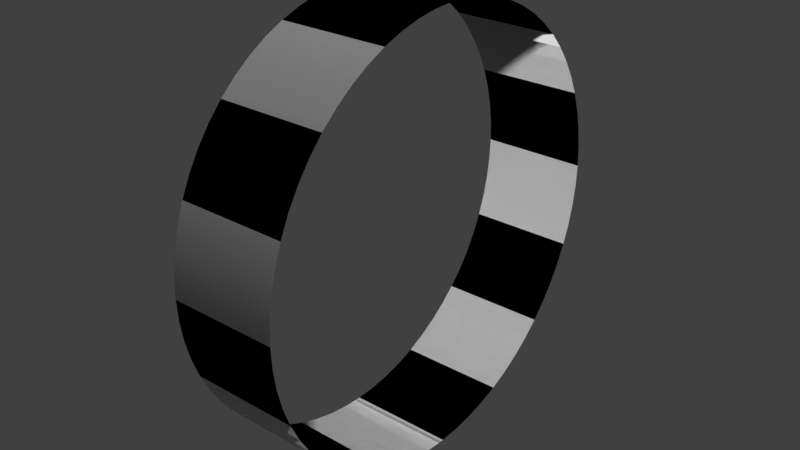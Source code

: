 # Source: cylinder6Kolor.blend  (saved by Blender 2.78.0; exported with 4.5.12 LTS)
import bpy
from mathutils import Matrix  # noqa: F401  (used for matrix-valued properties, if any)

bpy.ops.wm.read_factory_settings(use_empty=True)
scene = bpy.context.scene
scene.name = 'Scene'

# ---- collections
col_collection_1 = bpy.data.collections.new('Collection 1'); scene.collection.children.link(col_collection_1)

# ---- materials (node trees are filled in below, after node groups)
mat_material = bpy.data.materials.new('Material')
mat_material.alpha_threshold = 0.0
mat_material.diffuse_color = (0.0, 0.0, 0.0, 1.0)
mat_material.specular_color = (0.0, 0.0, 0.0)
mat_material.roughness = 0.5
mat_material_001 = bpy.data.materials.new('Material.001')
mat_material_001.alpha_threshold = 0.0
mat_material_001.roughness = 0.5

# ---- material node trees
mat_material.use_nodes = True; mat_material.node_tree.nodes.clear()
_N = mat_material.node_tree.nodes; _L = mat_material.node_tree.links
mat_material_001.use_nodes = True; mat_material_001.node_tree.nodes.clear()
_N = mat_material_001.node_tree.nodes; _L = mat_material_001.node_tree.links
n0 = _N.new('ShaderNodeOutputMaterial'); n0.name = 'Material Output'; n0.location = (300, 300)
n1 = _N.new('ShaderNodeBsdfDiffuse'); n1.name = 'Diffuse BSDF'; n1.location = (10, 300)
_L.new(n1.outputs[0], n0.inputs[0])
n0.is_active_output = True

# ---- world
world_world = bpy.data.worlds.new('World'); scene.world = world_world
world_world.color = (0.05088, 0.05088, 0.05088)
world_world.use_sun_shadow = False
world_world.sun_shadow_jitter_overblur = 0.0
world_world.cycles.sampling_method = 'MANUAL'

# ---- meshes
me_cylinder_001 = bpy.data.meshes.new('Cylinder.001')
me_cylinder_001.from_pydata([(-0.125, 0.5, -2.98e-07), (0.125, 0.5, -3.278e-07), (-0.125, 0.4976, -0.04901), (0.125, 0.4976, -0.04901), (-0.125, 0.4904, -0.09755), (0.125, 0.4904, -0.09755), (-0.125, 0.4785, -0.1451), (0.125, 0.4785, -0.1451), (-0.125, 0.4619, -0.1913), (0.125, 0.4619, -0.1913), (-0.125, 0.441, -0.2357), (0.125, 0.441, -0.2357), (-0.125, 0.4157, -0.2778), (0.125, 0.4157, -0.2778), (-0.125, 0.3865, -0.3172), (0.125, 0.3865, -0.3172), (-0.125, 0.3536, -0.3536), (0.125, 0.3536, -0.3536), (-0.125, 0.3172, -0.3865), (0.125, 0.3172, -0.3865), (-0.125, 0.2778, -0.4157), (0.125, 0.2778, -0.4157), (-0.125, 0.2357, -0.441), (0.125, 0.2357, -0.441), (-0.125, 0.1913, -0.4619), (0.125, 0.1913, -0.4619), (-0.125, 0.1451, -0.4785), (0.125, 0.1451, -0.4785), (-0.125, 0.09755, -0.4904), (0.125, 0.09755, -0.4904), (-0.125, 0.04901, -0.4976), (0.125, 0.04901, -0.4976), (-0.125, 2.347e-08, -0.5), (0.125, 2.347e-08, -0.5), (-0.125, -0.04901, -0.4976), (0.125, -0.04901, -0.4976), (-0.125, -0.09755, -0.4904), (0.125, -0.09755, -0.4904), (-0.125, -0.1451, -0.4785), (0.125, -0.1451, -0.4785), (-0.125, -0.1913, -0.4619), (0.125, -0.1913, -0.4619), (-0.125, -0.2357, -0.441), (0.125, -0.2357, -0.441), (-0.125, -0.2778, -0.4157), (0.125, -0.2778, -0.4157), (-0.125, -0.3172, -0.3865), (0.125, -0.3172, -0.3865), (-0.125, -0.3536, -0.3536), (0.125, -0.3536, -0.3536), (-0.125, -0.3865, -0.3172), (0.125, -0.3865, -0.3172), (-0.125, -0.4157, -0.2778), (0.125, -0.4157, -0.2778), (-0.125, -0.441, -0.2357), (0.125, -0.441, -0.2357), (-0.125, -0.4619, -0.1913), (0.125, -0.4619, -0.1913), (-0.125, -0.4785, -0.1451), (0.125, -0.4785, -0.1451), (-0.125, -0.4904, -0.09755), (0.125, -0.4904, -0.09755), (-0.125, -0.4976, -0.04901), (0.125, -0.4976, -0.04901), (-0.125, -0.5, 1.192e-07), (0.125, -0.5, 5.96e-08), (-0.125, -0.4976, 0.04901), (0.125, -0.4976, 0.04901), (-0.125, -0.4904, 0.09755), (0.125, -0.4904, 0.09755), (-0.125, -0.4785, 0.1451), (0.125, -0.4785, 0.1451), (-0.125, -0.4619, 0.1913), (0.125, -0.4619, 0.1913), (-0.125, -0.441, 0.2357), (0.125, -0.441, 0.2357), (-0.125, -0.4157, 0.2778), (0.125, -0.4157, 0.2778), (-0.125, -0.3865, 0.3172), (0.125, -0.3865, 0.3172), (-0.125, -0.3536, 0.3536), (0.125, -0.3536, 0.3536), (-0.125, -0.3172, 0.3865), (0.125, -0.3172, 0.3865), (-0.125, -0.2778, 0.4157), (0.125, -0.2778, 0.4157), (-0.125, -0.2357, 0.441), (0.125, -0.2357, 0.441), (-0.125, -0.1913, 0.4619), (0.125, -0.1913, 0.4619), (-0.125, -0.1451, 0.4785), (0.125, -0.1451, 0.4785), (-0.125, -0.09755, 0.4904), (0.125, -0.09755, 0.4904), (-0.125, -0.04901, 0.4976), (0.125, -0.04901, 0.4976), (-0.125, -1.275e-07, 0.5), (0.125, -1.275e-07, 0.5), (-0.125, 0.04901, 0.4976), (0.125, 0.04901, 0.4976), (-0.125, 0.09754, 0.4904), (0.125, 0.09754, 0.4904), (-0.125, 0.1451, 0.4785), (0.125, 0.1451, 0.4785), (-0.125, 0.1913, 0.4619), (0.125, 0.1913, 0.4619), (-0.125, 0.2357, 0.441), (0.125, 0.2357, 0.441), (-0.125, 0.2778, 0.4157), (0.125, 0.2778, 0.4157), (-0.125, 0.3172, 0.3865), (0.125, 0.3172, 0.3865), (-0.125, 0.3536, 0.3536), (0.125, 0.3536, 0.3536), (-0.125, 0.3865, 0.3172), (0.125, 0.3865, 0.3172), (-0.125, 0.4157, 0.2778), (0.125, 0.4157, 0.2778), (-0.125, 0.441, 0.2357), (0.125, 0.441, 0.2357), (-0.125, 0.4619, 0.1913), (0.125, 0.4619, 0.1913), (-0.125, 0.4785, 0.1451), (0.125, 0.4785, 0.1451), (-0.125, 0.4904, 0.09755), (0.125, 0.4904, 0.09755), (-0.125, 0.4976, 0.04901), (0.125, 0.4976, 0.04901), (-0.125, 0.4976, -0.04901), (-0.125, 0.5, -2.98e-07), (0.125, 0.5, -3.278e-07), (0.125, 0.4976, -0.04901), (-0.125, 0.4904, -0.09755), (0.125, 0.4904, -0.09755), (-0.125, 0.4785, -0.1451), (0.125, 0.4785, -0.1451), (-0.125, 0.4619, -0.1913), (0.125, 0.4619, -0.1913), (-0.125, 0.441, -0.2357), (0.125, 0.441, -0.2357), (-0.125, 0.4157, -0.2778), (0.125, 0.4157, -0.2778), (-0.125, 0.3865, -0.3172), (0.125, 0.3865, -0.3172), (-0.125, 0.3536, -0.3536), (0.125, 0.3536, -0.3536), (-0.125, 0.3172, -0.3865), (0.125, 0.3172, -0.3865), (-0.125, 0.2778, -0.4157), (0.125, 0.2778, -0.4157), (-0.125, 0.2357, -0.441), (0.125, 0.2357, -0.441), (-0.125, 0.1913, -0.4619), (0.125, 0.1913, -0.4619), (-0.125, 0.1451, -0.4785), (0.125, 0.1451, -0.4785), (-0.125, 0.09755, -0.4904), (0.125, 0.09755, -0.4904), (-0.125, 0.04901, -0.4976), (0.125, 0.04901, -0.4976), (-0.125, 2.347e-08, -0.5), (0.125, 2.347e-08, -0.5), (-0.125, -0.04901, -0.4976), (0.125, -0.04901, -0.4976), (-0.125, -0.09755, -0.4904), (0.125, -0.09755, -0.4904), (-0.125, -0.1451, -0.4785), (0.125, -0.1451, -0.4785), (-0.125, -0.1913, -0.4619), (0.125, -0.1913, -0.4619), (-0.125, -0.2357, -0.441), (0.125, -0.2357, -0.441), (-0.125, -0.2778, -0.4157), (0.125, -0.2778, -0.4157), (-0.125, -0.3172, -0.3865), (0.125, -0.3172, -0.3865), (-0.125, -0.3536, -0.3536), (0.125, -0.3536, -0.3536), (-0.125, -0.3865, -0.3172), (0.125, -0.3865, -0.3172), (-0.125, -0.4157, -0.2778), (0.125, -0.4157, -0.2778), (-0.125, -0.441, -0.2357), (0.125, -0.441, -0.2357), (-0.125, -0.4619, -0.1913), (0.125, -0.4619, -0.1913), (-0.125, -0.4785, -0.1451), (0.125, -0.4785, -0.1451), (-0.125, -0.4904, -0.09755), (0.125, -0.4904, -0.09755), (-0.125, -0.4976, -0.04901), (0.125, -0.4976, -0.04901), (-0.125, -0.5, 1.192e-07), (0.125, -0.5, 5.96e-08), (-0.125, -0.4976, 0.04901), (0.125, -0.4976, 0.04901), (-0.125, -0.4904, 0.09755), (0.125, -0.4904, 0.09755), (-0.125, -0.4785, 0.1451), (0.125, -0.4785, 0.1451), (-0.125, -0.4619, 0.1913), (0.125, -0.4619, 0.1913), (-0.125, -0.441, 0.2357), (0.125, -0.441, 0.2357), (-0.125, -0.4157, 0.2778), (0.125, -0.4157, 0.2778), (-0.125, -0.3865, 0.3172), (0.125, -0.3865, 0.3172), (-0.125, -0.3536, 0.3536), (0.125, -0.3536, 0.3536), (-0.125, -0.3172, 0.3865), (0.125, -0.3172, 0.3865), (-0.125, -0.2778, 0.4157), (0.125, -0.2778, 0.4157), (-0.125, -0.2357, 0.441), (0.125, -0.2357, 0.441), (-0.125, -0.1913, 0.4619), (0.125, -0.1913, 0.4619), (-0.125, -0.1451, 0.4785), (0.125, -0.1451, 0.4785), (-0.125, -0.09755, 0.4904), (0.125, -0.09755, 0.4904), (-0.125, -0.04901, 0.4976), (0.125, -0.04901, 0.4976), (-0.125, -1.275e-07, 0.5), (0.125, -1.275e-07, 0.5), (-0.125, 0.04901, 0.4976), (0.125, 0.04901, 0.4976), (-0.125, 0.09754, 0.4904), (0.125, 0.09754, 0.4904), (-0.125, 0.1451, 0.4785), (0.125, 0.1451, 0.4785), (-0.125, 0.1913, 0.4619), (0.125, 0.1913, 0.4619), (-0.125, 0.2357, 0.441), (0.125, 0.2357, 0.441), (-0.125, 0.2778, 0.4157), (0.125, 0.2778, 0.4157), (-0.125, 0.3172, 0.3865), (0.125, 0.3172, 0.3865), (-0.125, 0.3536, 0.3536), (0.125, 0.3536, 0.3536), (-0.125, 0.3865, 0.3172), (0.125, 0.3865, 0.3172), (-0.125, 0.4157, 0.2778), (0.125, 0.4157, 0.2778), (-0.125, 0.441, 0.2357), (0.125, 0.441, 0.2357), (-0.125, 0.4619, 0.1913), (0.125, 0.4619, 0.1913), (-0.125, 0.4785, 0.1451), (0.125, 0.4785, 0.1451), (-0.125, 0.4904, 0.09755), (0.125, 0.4904, 0.09755), (-0.125, 0.4976, 0.04901), (0.125, 0.4976, 0.04901), (-0.125, 0.4976, -0.04901), (-0.125, 0.5, -2.98e-07), (0.125, 0.5, -3.278e-07), (0.125, 0.4976, -0.04901), (-0.125, 0.4904, -0.09755), (0.125, 0.4904, -0.09755), (-0.125, 0.4785, -0.1451), (0.125, 0.4785, -0.1451), (-0.125, 0.4619, -0.1913), (0.125, 0.4619, -0.1913), (-0.125, 0.441, -0.2357), (0.125, 0.441, -0.2357), (-0.125, 0.4157, -0.2778), (0.125, 0.4157, -0.2778), (-0.125, 0.3865, -0.3172), (0.125, 0.3865, -0.3172), (-0.125, 0.3536, -0.3536), (0.125, 0.3536, -0.3536), (-0.125, 0.3172, -0.3865), (0.125, 0.3172, -0.3865), (-0.125, 0.2778, -0.4157), (0.125, 0.2778, -0.4157), (-0.125, 0.2357, -0.441), (0.125, 0.2357, -0.441), (-0.125, 0.1913, -0.4619), (0.125, 0.1913, -0.4619), (-0.125, 0.1451, -0.4785), (0.125, 0.1451, -0.4785), (-0.125, 0.09755, -0.4904), (0.125, 0.09755, -0.4904), (-0.125, 0.04901, -0.4976), (0.125, 0.04901, -0.4976), (-0.125, 2.347e-08, -0.5), (0.125, 2.347e-08, -0.5), (-0.125, -0.04901, -0.4976), (0.125, -0.04901, -0.4976), (-0.125, -0.09755, -0.4904), (0.125, -0.09755, -0.4904), (-0.125, -0.1451, -0.4785), (0.125, -0.1451, -0.4785), (-0.125, -0.1913, -0.4619), (0.125, -0.1913, -0.4619), (-0.125, -0.2357, -0.441), (0.125, -0.2357, -0.441), (-0.125, -0.2778, -0.4157), (0.125, -0.2778, -0.4157), (-0.125, -0.3172, -0.3865), (0.125, -0.3172, -0.3865), (-0.125, -0.3536, -0.3536), (0.125, -0.3536, -0.3536), (-0.125, -0.3865, -0.3172), (0.125, -0.3865, -0.3172), (-0.125, -0.4157, -0.2778), (0.125, -0.4157, -0.2778), (-0.125, -0.441, -0.2357), (0.125, -0.441, -0.2357), (-0.125, -0.4619, -0.1913), (0.125, -0.4619, -0.1913), (-0.125, -0.4785, -0.1451), (0.125, -0.4785, -0.1451), (-0.125, -0.4904, -0.09755), (0.125, -0.4904, -0.09755), (-0.125, -0.4976, -0.04901), (0.125, -0.4976, -0.04901), (-0.125, -0.5, 1.192e-07), (0.125, -0.5, 5.96e-08), (-0.125, -0.4976, 0.04901), (0.125, -0.4976, 0.04901), (-0.125, -0.4904, 0.09755), (0.125, -0.4904, 0.09755), (-0.125, -0.4785, 0.1451), (0.125, -0.4785, 0.1451), (-0.125, -0.4619, 0.1913), (0.125, -0.4619, 0.1913), (-0.125, -0.441, 0.2357), (0.125, -0.441, 0.2357), (-0.125, -0.4157, 0.2778), (0.125, -0.4157, 0.2778), (-0.125, -0.3865, 0.3172), (0.125, -0.3865, 0.3172), (-0.125, -0.3536, 0.3536), (0.125, -0.3536, 0.3536), (-0.125, -0.3172, 0.3865), (0.125, -0.3172, 0.3865), (-0.125, -0.2778, 0.4157), (0.125, -0.2778, 0.4157), (-0.125, -0.2357, 0.441), (0.125, -0.2357, 0.441), (-0.125, -0.1913, 0.4619), (0.125, -0.1913, 0.4619), (-0.125, -0.1451, 0.4785), (0.125, -0.1451, 0.4785), (-0.125, -0.09755, 0.4904), (0.125, -0.09755, 0.4904), (-0.125, -0.04901, 0.4976), (0.125, -0.04901, 0.4976), (-0.125, -1.275e-07, 0.5), (0.125, -1.275e-07, 0.5), (-0.125, 0.04901, 0.4976), (0.125, 0.04901, 0.4976), (-0.125, 0.09754, 0.4904), (0.125, 0.09754, 0.4904), (-0.125, 0.1451, 0.4785), (0.125, 0.1451, 0.4785), (-0.125, 0.1913, 0.4619), (0.125, 0.1913, 0.4619), (-0.125, 0.2357, 0.441), (0.125, 0.2357, 0.441), (-0.125, 0.2778, 0.4157), (0.125, 0.2778, 0.4157), (-0.125, 0.3172, 0.3865), (0.125, 0.3172, 0.3865), (-0.125, 0.3536, 0.3536), (0.125, 0.3536, 0.3536), (-0.125, 0.3865, 0.3172), (0.125, 0.3865, 0.3172), (-0.125, 0.4157, 0.2778), (0.125, 0.4157, 0.2778), (-0.125, 0.441, 0.2357), (0.125, 0.441, 0.2357), (-0.125, 0.4619, 0.1913), (0.125, 0.4619, 0.1913), (-0.125, 0.4785, 0.1451), (0.125, 0.4785, 0.1451), (-0.125, 0.4904, 0.09755), (0.125, 0.4904, 0.09755), (-0.125, 0.4976, 0.04901), (0.125, 0.4976, 0.04901)], [], [(0, 2, 3, 1), (2, 4, 5, 3), (4, 6, 7, 5), (6, 8, 9, 7), (8, 10, 11, 9), (10, 12, 13, 11), (12, 14, 15, 13), (14, 16, 17, 15), (16, 18, 19, 17), (18, 20, 21, 19), (20, 22, 23, 21), (22, 24, 25, 23), (24, 26, 27, 25), (26, 28, 29, 27), (28, 30, 31, 29), (30, 32, 33, 31), (32, 34, 35, 33), (34, 36, 37, 35), (36, 38, 39, 37), (38, 40, 41, 39), (40, 42, 43, 41), (42, 44, 45, 43), (44, 46, 47, 45), (46, 48, 49, 47), (48, 50, 51, 49), (50, 52, 53, 51), (52, 54, 55, 53), (54, 56, 57, 55), (56, 58, 59, 57), (58, 60, 61, 59), (60, 62, 63, 61), (62, 64, 65, 63), (64, 66, 67, 65), (66, 68, 69, 67), (68, 70, 71, 69), (70, 72, 73, 71), (72, 74, 75, 73), (74, 76, 77, 75), (76, 78, 79, 77), (78, 80, 81, 79), (80, 82, 83, 81), (82, 84, 85, 83), (84, 86, 87, 85), (86, 88, 89, 87), (88, 90, 91, 89), (90, 92, 93, 91), (92, 94, 95, 93), (94, 96, 97, 95), (96, 98, 99, 97), (98, 100, 101, 99), (100, 102, 103, 101), (102, 104, 105, 103), (104, 106, 107, 105), (106, 108, 109, 107), (108, 110, 111, 109), (110, 112, 113, 111), (112, 114, 115, 113), (114, 116, 117, 115), (116, 118, 119, 117), (118, 120, 121, 119), (120, 122, 123, 121), (122, 124, 125, 123), (124, 126, 127, 125), (126, 0, 1, 127), (190, 188, 316, 318), (224, 222, 350, 352), (153, 155, 283, 281), (187, 189, 317, 315), (221, 223, 351, 349), (154, 152, 280, 282), (255, 130, 258, 383), (188, 186, 314, 316), (222, 220, 348, 350), (129, 254, 382, 257), (151, 153, 281, 279), (185, 187, 315, 313), (219, 221, 349, 347), (152, 150, 278, 280), (253, 255, 383, 381), (186, 184, 312, 314), (220, 218, 346, 348), (254, 252, 380, 382), (149, 151, 279, 277), (183, 185, 313, 311), (217, 219, 347, 345), (150, 148, 276, 278), (251, 253, 381, 379), (184, 182, 310, 312), (218, 216, 344, 346), (252, 250, 378, 380), (147, 149, 277, 275), (181, 183, 311, 309), (215, 217, 345, 343), (148, 146, 274, 276), (249, 251, 379, 377), (182, 180, 308, 310), (216, 214, 342, 344), (250, 248, 376, 378), (145, 147, 275, 273), (179, 181, 309, 307), (213, 215, 343, 341), (146, 144, 272, 274), (247, 249, 377, 375), (180, 178, 306, 308), (214, 212, 340, 342), (248, 246, 374, 376), (143, 145, 273, 271), (177, 179, 307, 305), (211, 213, 341, 339), (144, 142, 270, 272), (245, 247, 375, 373), (178, 176, 304, 306), (212, 210, 338, 340), (246, 244, 372, 374), (141, 143, 271, 269), (175, 177, 305, 303), (209, 211, 339, 337), (142, 140, 268, 270), (243, 245, 373, 371), (176, 174, 302, 304), (210, 208, 336, 338), (244, 242, 370, 372), (139, 141, 269, 267), (173, 175, 303, 301), (207, 209, 337, 335), (140, 138, 266, 268), (241, 243, 371, 369), (174, 172, 300, 302), (1, 3, 131, 130), (106, 104, 232, 234), (72, 70, 198, 200), (38, 36, 164, 166), (105, 107, 235, 233), (4, 2, 128, 132), (71, 73, 201, 199), (37, 39, 167, 165), (3, 5, 133, 131), (108, 106, 234, 236), (74, 72, 200, 202), (40, 38, 166, 168), (107, 109, 237, 235), (6, 4, 132, 134), (73, 75, 203, 201), (39, 41, 169, 167), (5, 7, 135, 133), (110, 108, 236, 238), (76, 74, 202, 204), (42, 40, 168, 170), (109, 111, 239, 237), (8, 6, 134, 136), (75, 77, 205, 203), (41, 43, 171, 169), (7, 9, 137, 135), (112, 110, 238, 240), (78, 76, 204, 206), (44, 42, 170, 172), (111, 113, 241, 239), (10, 8, 136, 138), (77, 79, 207, 205), (43, 45, 173, 171), (9, 11, 139, 137), (114, 112, 240, 242), (80, 78, 206, 208), (46, 44, 172, 174), (113, 115, 243, 241), (12, 10, 138, 140), (79, 81, 209, 207), (45, 47, 175, 173), (11, 13, 141, 139), (116, 114, 242, 244), (82, 80, 208, 210), (48, 46, 174, 176), (115, 117, 245, 243), (14, 12, 140, 142), (81, 83, 211, 209), (47, 49, 177, 175), (13, 15, 143, 141), (118, 116, 244, 246), (84, 82, 210, 212), (50, 48, 176, 178), (117, 119, 247, 245), (16, 14, 142, 144), (83, 85, 213, 211), (49, 51, 179, 177), (15, 17, 145, 143), (120, 118, 246, 248), (86, 84, 212, 214), (52, 50, 178, 180), (119, 121, 249, 247), (18, 16, 144, 146), (85, 87, 215, 213), (51, 53, 181, 179), (17, 19, 147, 145), (122, 120, 248, 250), (88, 86, 214, 216), (54, 52, 180, 182), (121, 123, 251, 249), (20, 18, 146, 148), (87, 89, 217, 215), (53, 55, 183, 181), (19, 21, 149, 147), (124, 122, 250, 252), (90, 88, 216, 218), (56, 54, 182, 184), (123, 125, 253, 251), (22, 20, 148, 150), (89, 91, 219, 217), (55, 57, 185, 183), (21, 23, 151, 149), (126, 124, 252, 254), (92, 90, 218, 220), (58, 56, 184, 186), (125, 127, 255, 253), (24, 22, 150, 152), (91, 93, 221, 219), (57, 59, 187, 185), (23, 25, 153, 151), (0, 126, 254, 129), (94, 92, 220, 222), (60, 58, 186, 188), (127, 1, 130, 255), (26, 24, 152, 154), (93, 95, 223, 221), (59, 61, 189, 187), (25, 27, 155, 153), (96, 94, 222, 224), (62, 60, 188, 190), (28, 26, 154, 156), (95, 97, 225, 223), (61, 63, 191, 189), (27, 29, 157, 155), (98, 96, 224, 226), (64, 62, 190, 192), (30, 28, 156, 158), (97, 99, 227, 225), (63, 65, 193, 191), (29, 31, 159, 157), (100, 98, 226, 228), (66, 64, 192, 194), (32, 30, 158, 160), (99, 101, 229, 227), (65, 67, 195, 193), (31, 33, 161, 159), (102, 100, 228, 230), (68, 66, 194, 196), (34, 32, 160, 162), (101, 103, 231, 229), (67, 69, 197, 195), (33, 35, 163, 161), (104, 102, 230, 232), (2, 0, 129, 128), (70, 68, 196, 198), (36, 34, 162, 164), (103, 105, 233, 231), (69, 71, 199, 197), (35, 37, 165, 163), (257, 256, 259, 258), (256, 260, 261, 259), (260, 262, 263, 261), (262, 264, 265, 263), (264, 266, 267, 265), (266, 268, 269, 267), (268, 270, 271, 269), (270, 272, 273, 271), (272, 274, 275, 273), (274, 276, 277, 275), (276, 278, 279, 277), (278, 280, 281, 279), (280, 282, 283, 281), (282, 284, 285, 283), (284, 286, 287, 285), (286, 288, 289, 287), (288, 290, 291, 289), (290, 292, 293, 291), (292, 294, 295, 293), (294, 296, 297, 295), (296, 298, 299, 297), (298, 300, 301, 299), (300, 302, 303, 301), (302, 304, 305, 303), (304, 306, 307, 305), (306, 308, 309, 307), (308, 310, 311, 309), (310, 312, 313, 311), (312, 314, 315, 313), (314, 316, 317, 315), (316, 318, 319, 317), (318, 320, 321, 319), (320, 322, 323, 321), (322, 324, 325, 323), (324, 326, 327, 325), (326, 328, 329, 327), (328, 330, 331, 329), (330, 332, 333, 331), (332, 334, 335, 333), (334, 336, 337, 335), (336, 338, 339, 337), (338, 340, 341, 339), (340, 342, 343, 341), (342, 344, 345, 343), (344, 346, 347, 345), (346, 348, 349, 347), (348, 350, 351, 349), (350, 352, 353, 351), (352, 354, 355, 353), (354, 356, 357, 355), (356, 358, 359, 357), (358, 360, 361, 359), (360, 362, 363, 361), (362, 364, 365, 363), (364, 366, 367, 365), (366, 368, 369, 367), (368, 370, 371, 369), (370, 372, 373, 371), (372, 374, 375, 373), (374, 376, 377, 375), (376, 378, 379, 377), (378, 380, 381, 379), (380, 382, 383, 381), (382, 257, 258, 383), (156, 154, 282, 284), (223, 225, 353, 351), (189, 191, 319, 317), (155, 157, 285, 283), (226, 224, 352, 354), (192, 190, 318, 320), (158, 156, 284, 286), (225, 227, 355, 353), (191, 193, 321, 319), (157, 159, 287, 285), (228, 226, 354, 356), (194, 192, 320, 322), (160, 158, 286, 288), (227, 229, 357, 355), (193, 195, 323, 321), (159, 161, 289, 287), (230, 228, 356, 358), (196, 194, 322, 324), (162, 160, 288, 290), (229, 231, 359, 357), (195, 197, 325, 323), (161, 163, 291, 289), (232, 230, 358, 360), (128, 129, 257, 256), (198, 196, 324, 326), (164, 162, 290, 292), (231, 233, 361, 359), (197, 199, 327, 325), (163, 165, 293, 291), (130, 131, 259, 258), (234, 232, 360, 362), (200, 198, 326, 328), (166, 164, 292, 294), (233, 235, 363, 361), (132, 128, 256, 260), (199, 201, 329, 327), (165, 167, 295, 293), (131, 133, 261, 259), (236, 234, 362, 364), (202, 200, 328, 330), (168, 166, 294, 296), (235, 237, 365, 363), (134, 132, 260, 262), (201, 203, 331, 329), (167, 169, 297, 295), (133, 135, 263, 261), (238, 236, 364, 366), (204, 202, 330, 332), (170, 168, 296, 298), (237, 239, 367, 365), (136, 134, 262, 264), (203, 205, 333, 331), (169, 171, 299, 297), (135, 137, 265, 263), (240, 238, 366, 368), (206, 204, 332, 334), (172, 170, 298, 300), (239, 241, 369, 367), (138, 136, 264, 266), (205, 207, 335, 333), (171, 173, 301, 299), (137, 139, 267, 265), (242, 240, 368, 370), (208, 206, 334, 336)])
me_cylinder_001.polygons.foreach_set('use_smooth', [True] * 384)
me_cylinder_001.polygons.foreach_set('material_index', [1, 1, 1, 1, 0, 0, 0, 0, 1, 1, 1, 1, 0, 0, 0, 0, 1, 1, 1, 1, 0, 0, 0, 0, 1, 1, 1, 1, 0, 0, 0, 0, 1, 1, 1, 1, 0, 0, 0, 0, 1, 1, 1, 1, 0, 0, 0, 0, 1, 1, 1, 1, 0, 0, 0, 0, 1, 1, 1, 1, 0, 0, 0, 0, 0, 0, 0, 0, 0, 0, 0, 0, 0, 0, 0, 0, 0, 0, 0, 0, 0, 0, 0, 0, 0, 0, 0, 0, 0, 0, 0, 0, 0, 0, 0, 1, 0, 0, 0, 0, 0, 0, 0, 0, 0, 0, 0, 0, 0, 0, 0, 0, 0, 0, 0, 0, 0, 0, 0, 0, 0, 0, 0, 0, 0, 0, 0, 0, 0, 0, 0, 0, 0, 0, 0, 0, 0, 0, 0, 0, 0, 0, 0, 0, 0, 0, 0, 0, 0, 0, 0, 0, 0, 0, 0, 0, 0, 0, 0, 0, 0, 0, 0, 0, 0, 0, 0, 0, 0, 0, 0, 0, 0, 0, 0, 0, 0, 0, 0, 0, 0, 0, 0, 0, 0, 0, 0, 0, 0, 0, 0, 0, 0, 0, 0, 1, 0, 0, 0, 0, 0, 0, 0, 0, 0, 0, 0, 0, 0, 0, 0, 0, 0, 0, 0, 0, 0, 0, 0, 0, 0, 0, 0, 0, 0, 0, 0, 0, 0, 0, 0, 0, 0, 0, 0, 0, 0, 0, 0, 0, 0, 0, 0, 0, 0, 0, 0, 0, 0, 0, 0, 0, 0, 0, 0, 0, 1, 1, 1, 1, 0, 0, 0, 0, 1, 1, 1, 1, 0, 0, 0, 0, 1, 1, 1, 1, 0, 0, 0, 0, 1, 1, 1, 1, 0, 0, 0, 0, 1, 1, 1, 1, 0, 0, 0, 0, 1, 1, 1, 1, 0, 0, 0, 0, 1, 1, 1, 1, 0, 0, 0, 0, 1, 1, 1, 1, 0, 0, 0, 0, 0, 0, 0, 0, 0, 0, 0, 0, 0, 0, 0, 0, 0, 0, 0, 0, 0, 0, 0, 0, 0, 0, 0, 0, 0, 0, 0, 0, 0, 0, 0, 0, 0, 0, 0, 0, 0, 0, 0, 0, 0, 0, 0, 0, 0, 0, 0, 0, 0, 0, 0, 0, 0, 0, 0, 0, 0, 0, 0, 0, 0, 0, 0, 0])
_uv = me_cylinder_001.uv_layers.new(name='UVMap')
_uv.uv.foreach_set('vector', [0.1728, 0.433, 0.1845, 0.433, 0.1845, 0.2833, 0.1728, 0.2833, 0.1845, 0.433, 0.1962, 0.433, 0.1962, 0.2833, 0.1845, 0.2833, 0.1962, 0.433, 0.2079, 0.433, 0.2079, 0.2833, 0.1962, 0.2833, 0.2079, 0.433, 0.2196, 0.433, 0.2196, 0.2833, 0.2079, 0.2833, 0.2196, 0.433, 0.2313, 0.433, 0.2313, 0.2833, 0.2196, 0.2833, 0.2313, 0.433, 0.2429, 0.433, 0.2429, 0.2833, 0.2313, 0.2833, 0.2429, 0.433, 0.2546, 0.433, 0.2546, 0.2833, 0.2429, 0.2833, 0.2546, 0.433, 0.2663, 0.433, 0.2663, 0.2833, 0.2546, 0.2833, 0.2663, 0.433, 0.278, 0.433, 0.278, 0.2833, 0.2663, 0.2833, 0.278, 0.433, 0.2897, 0.433, 0.2897, 0.2833, 0.278, 0.2833, 0.2897, 0.433, 0.3014, 0.433, 0.3014, 0.2833, 0.2897, 0.2833, 0.3014, 0.433, 0.3131, 0.433, 0.3131, 0.2833, 0.3014, 0.2833, 0.3131, 0.433, 0.3248, 0.433, 0.3248, 0.2833, 0.3131, 0.2833, 0.3248, 0.433, 0.3364, 0.433, 0.3364, 0.2833, 0.3248, 0.2833, 0.3364, 0.433, 0.3481, 0.433, 0.3481, 0.2833, 0.3364, 0.2833, 0.3481, 0.433, 0.3598, 0.433, 0.3598, 0.2833, 0.3481, 0.2833, 0.3598, 0.433, 0.3715, 0.433, 0.3715, 0.2833, 0.3598, 0.2833, 0.3715, 0.433, 0.3832, 0.433, 0.3832, 0.2833, 0.3715, 0.2833, 0.3832, 0.433, 0.3949, 0.433, 0.3949, 0.2833, 0.3832, 0.2833, 0.3949, 0.433, 0.4066, 0.433, 0.4066, 0.2833, 0.3949, 0.2833, 0.4066, 0.433, 0.4183, 0.433, 0.4183, 0.2833, 0.4066, 0.2833, 0.4183, 0.433, 0.4299, 0.433, 0.4299, 0.2833, 0.4183, 0.2833, 0.4299, 0.433, 0.4416, 0.433, 0.4416, 0.2833, 0.4299, 0.2833, 0.4416, 0.433, 0.4533, 0.433, 0.4533, 0.2833, 0.4416, 0.2833, 0.4533, 0.433, 0.465, 0.433, 0.465, 0.2833, 0.4533, 0.2833, 0.465, 0.433, 0.4767, 0.433, 0.4767, 0.2833, 0.465, 0.2833, 0.4767, 0.433, 0.4884, 0.433, 0.4884, 0.2833, 0.4767, 0.2833, 0.4884, 0.433, 0.5001, 0.433, 0.5001, 0.2833, 0.4884, 0.2833, 0.5001, 0.433, 0.5118, 0.433, 0.5118, 0.2833, 0.5001, 0.2833, 0.5118, 0.433, 0.5234, 0.433, 0.5234, 0.2833, 0.5118, 0.2833, 0.5234, 0.433, 0.5351, 0.433, 0.5351, 0.2833, 0.5234, 0.2833, 0.5351, 0.433, 0.5468, 0.433, 0.5468, 0.2833, 0.5351, 0.2833, 0.5468, 0.433, 0.5585, 0.433, 0.5585, 0.2833, 0.5468, 0.2833, 0.5585, 0.433, 0.5702, 0.433, 0.5702, 0.2833, 0.5585, 0.2833, 0.5702, 0.433, 0.5819, 0.433, 0.5819, 0.2833, 0.5702, 0.2833, 0.5819, 0.433, 0.5936, 0.433, 0.5936, 0.2833, 0.5819, 0.2833, 0.5936, 0.433, 0.6053, 0.433, 0.6053, 0.2833, 0.5936, 0.2833, 0.6053, 0.433, 0.6169, 0.433, 0.6169, 0.2833, 0.6053, 0.2833, 0.6169, 0.433, 0.6286, 0.433, 0.6286, 0.2833, 0.6169, 0.2833, 0.6286, 0.433, 0.6403, 0.433, 0.6403, 0.2833, 0.6286, 0.2833, 0.6403, 0.433, 0.652, 0.433, 0.652, 0.2833, 0.6403, 0.2833, 0.652, 0.433, 0.6637, 0.433, 0.6637, 0.2833, 0.652, 0.2833, 0.6637, 0.433, 0.6754, 0.433, 0.6754, 0.2833, 0.6637, 0.2833, 0.6754, 0.433, 0.6871, 0.433, 0.6871, 0.2833, 0.6754, 0.2833, 0.6871, 0.433, 0.6987, 0.433, 0.6987, 0.2833, 0.6871, 0.2833, 0.6987, 0.433, 0.7104, 0.433, 0.7104, 0.2833, 0.6987, 0.2833, 0.7104, 0.433, 0.7221, 0.433, 0.7221, 0.2833, 0.7104, 0.2833, 0.7221, 0.433, 0.7338, 0.433, 0.7338, 0.2833, 0.7221, 0.2833, 0.7338, 0.433, 0.7455, 0.433, 0.7455, 0.2833, 0.7338, 0.2833, -0.002483, 0.433, 0.009205, 0.433, 0.009204, 0.2833, -0.002483, 0.2833, 0.009205, 0.433, 0.02089, 0.433, 0.02089, 0.2833, 0.009204, 0.2833, 0.02089, 0.433, 0.03258, 0.433, 0.03258, 0.2833, 0.02089, 0.2833, 0.03258, 0.433, 0.04427, 0.433, 0.04427, 0.2833, 0.03258, 0.2833, 0.04427, 0.433, 0.05595, 0.433, 0.05595, 0.2833, 0.04427, 0.2833, 0.05595, 0.433, 0.06764, 0.433, 0.06764, 0.2833, 0.05595, 0.2833, 0.06764, 0.433, 0.07933, 0.433, 0.07933, 0.2833, 0.06764, 0.2833, 0.07933, 0.433, 0.09101, 0.433, 0.09101, 0.2833, 0.07933, 0.2833, 0.09101, 0.433, 0.1027, 0.433, 0.1027, 0.2833, 0.09101, 0.2833, 0.1027, 0.433, 0.1144, 0.433, 0.1144, 0.2833, 0.1027, 0.2833, 0.1144, 0.433, 0.1261, 0.433, 0.1261, 0.2833, 0.1144, 0.2833, 0.1261, 0.433, 0.1378, 0.433, 0.1378, 0.2833, 0.1261, 0.2833, 0.1378, 0.433, 0.1495, 0.433, 0.1495, 0.2833, 0.1378, 0.2833, 0.1495, 0.433, 0.1611, 0.433, 0.1611, 0.2833, 0.1495, 0.2833, 0.1611, 0.433, 0.1728, 0.433, 0.1728, 0.2833, 0.1611, 0.2833, 0.5351, 0.433, 0.5234, 0.433, 0.5234, 0.433, 0.5351, 0.433, 0.7338, 0.433, 0.7221, 0.433, 0.7221, 0.433, 0.7338, 0.433, 0.3131, 0.2833, 0.3248, 0.2833, 0.3248, 0.2833, 0.3131, 0.2833, 0.5118, 0.2833, 0.5234, 0.2833, 0.5234, 0.2833, 0.5118, 0.2833, 0.7104, 0.2833, 0.7221, 0.2833, 0.7221, 0.2833, 0.7104, 0.2833, 0.3248, 0.433, 0.3131, 0.433, 0.3131, 0.433, 0.3248, 0.433, 0.1611, 0.2833, 0.1728, 0.2833, 0.1728, 0.2833, 0.1611, 0.2833, 0.5234, 0.433, 0.5118, 0.433, 0.5118, 0.433, 0.5234, 0.433, 0.7221, 0.433, 0.7104, 0.433, 0.7104, 0.433, 0.7221, 0.433, 0.1728, 0.433, 0.1611, 0.433, 0.1611, 0.433, 0.1728, 0.433, 0.3014, 0.2833, 0.3131, 0.2833, 0.3131, 0.2833, 0.3014, 0.2833, 0.5001, 0.2833, 0.5118, 0.2833, 0.5118, 0.2833, 0.5001, 0.2833, 0.6987, 0.2833, 0.7104, 0.2833, 0.7104, 0.2833, 0.6987, 0.2833, 0.3131, 0.433, 0.3014, 0.433, 0.3014, 0.433, 0.3131, 0.433, 0.1495, 0.2833, 0.1611, 0.2833, 0.1611, 0.2833, 0.1495, 0.2833, 0.5118, 0.433, 0.5001, 0.433, 0.5001, 0.433, 0.5118, 0.433, 0.7104, 0.433, 0.6987, 0.433, 0.6987, 0.433, 0.7104, 0.433, 0.1611, 0.433, 0.1495, 0.433, 0.1495, 0.433, 0.1611, 0.433, 0.2897, 0.2833, 0.3014, 0.2833, 0.3014, 0.2833, 0.2897, 0.2833, 0.4884, 0.2833, 0.5001, 0.2833, 0.5001, 0.2833, 0.4884, 0.2833, 0.6871, 0.2833, 0.6987, 0.2833, 0.6987, 0.2833, 0.6871, 0.2833, 0.3014, 0.433, 0.2897, 0.433, 0.2897, 0.433, 0.3014, 0.433, 0.1378, 0.2833, 0.1495, 0.2833, 0.1495, 0.2833, 0.1378, 0.2833, 0.5001, 0.433, 0.4884, 0.433, 0.4884, 0.433, 0.5001, 0.433, 0.6987, 0.433, 0.6871, 0.433, 0.6871, 0.433, 0.6987, 0.433, 0.1495, 0.433, 0.1378, 0.433, 0.1378, 0.433, 0.1495, 0.433, 0.278, 0.2833, 0.2897, 0.2833, 0.2897, 0.2833, 0.278, 0.2833, 0.4767, 0.2833, 0.4884, 0.2833, 0.4884, 0.2833, 0.4767, 0.2833, 0.6754, 0.2833, 0.6871, 0.2833, 0.6871, 0.2833, 0.6754, 0.2833, 0.2897, 0.433, 0.278, 0.433, 0.278, 0.433, 0.2897, 0.433, 0.1261, 0.2833, 0.1378, 0.2833, 0.1378, 0.2833, 0.1261, 0.2833, 0.4884, 0.433, 0.4767, 0.433, 0.4767, 0.433, 0.4884, 0.433, 0.6871, 0.433, 0.6754, 0.433, 0.6754, 0.433, 0.6871, 0.433, 0.1378, 0.433, 0.1261, 0.433, 0.1261, 0.433, 0.1378, 0.433, 0.2663, 0.2833, 0.278, 0.2833, 0.278, 0.2833, 0.2663, 0.2833, 0.465, 0.2833, 0.4767, 0.2833, 0.4767, 0.2833, 0.465, 0.2833, 0.6637, 0.2833, 0.6754, 0.2833, 0.6754, 0.2833, 0.6637, 0.2833, 0.278, 0.433, 0.2663, 0.433, 0.2663, 0.433, 0.278, 0.433, 0.1144, 0.2833, 0.1261, 0.2833, 0.1261, 0.2833, 0.1144, 0.2833, 0.4767, 0.433, 0.465, 0.433, 0.465, 0.433, 0.4767, 0.433, 0.6754, 0.433, 0.6637, 0.433, 0.6637, 0.433, 0.6754, 0.433, 0.1261, 0.433, 0.1144, 0.433, 0.1144, 0.433, 0.1261, 0.433, 0.2546, 0.2833, 0.2663, 0.2833, 0.2663, 0.2833, 0.2546, 0.2833, 0.4533, 0.2833, 0.465, 0.2833, 0.465, 0.2833, 0.4533, 0.2833, 0.652, 0.2833, 0.6637, 0.2833, 0.6637, 0.2833, 0.652, 0.2833, 0.2663, 0.433, 0.2546, 0.433, 0.2546, 0.433, 0.2663, 0.433, 0.1027, 0.2833, 0.1144, 0.2833, 0.1144, 0.2833, 0.1027, 0.2833, 0.465, 0.433, 0.4533, 0.433, 0.4533, 0.433, 0.465, 0.433, 0.6637, 0.433, 0.652, 0.433, 0.652, 0.433, 0.6637, 0.433, 0.1144, 0.433, 0.1027, 0.433, 0.1027, 0.433, 0.1144, 0.433, 0.2429, 0.2833, 0.2546, 0.2833, 0.2546, 0.2833, 0.2429, 0.2833, 0.4416, 0.2833, 0.4533, 0.2833, 0.4533, 0.2833, 0.4416, 0.2833, 0.6403, 0.2833, 0.652, 0.2833, 0.652, 0.2833, 0.6403, 0.2833, 0.2546, 0.433, 0.2429, 0.433, 0.2429, 0.433, 0.2546, 0.433, 0.09101, 0.2833, 0.1027, 0.2833, 0.1027, 0.2833, 0.09101, 0.2833, 0.4533, 0.433, 0.4416, 0.433, 0.4416, 0.433, 0.4533, 0.433, 0.652, 0.433, 0.6403, 0.433, 0.6403, 0.433, 0.652, 0.433, 0.1027, 0.433, 0.09101, 0.433, 0.09101, 0.433, 0.1027, 0.433, 0.2313, 0.2833, 0.2429, 0.2833, 0.2429, 0.2833, 0.2313, 0.2833, 0.4299, 0.2833, 0.4416, 0.2833, 0.4416, 0.2833, 0.4299, 0.2833, 0.6286, 0.2833, 0.6403, 0.2833, 0.6403, 0.2833, 0.6286, 0.2833, 0.2429, 0.433, 0.2313, 0.433, 0.2313, 0.433, 0.2429, 0.433, 0.07933, 0.2833, 0.09101, 0.2833, 0.09101, 0.2833, 0.07933, 0.2833, 0.4416, 0.433, 0.4299, 0.433, 0.4299, 0.433, 0.4416, 0.433, 0.1728, 0.2833, 0.1845, 0.2833, 0.1845, 0.2833, 0.1728, 0.2833, 0.04427, 0.433, 0.03258, 0.433, 0.03258, 0.433, 0.04427, 0.433, 0.5936, 0.433, 0.5819, 0.433, 0.5819, 0.433, 0.5936, 0.433, 0.3949, 0.433, 0.3832, 0.433, 0.3832, 0.433, 0.3949, 0.433, 0.03258, 0.2833, 0.04427, 0.2833, 0.04427, 0.2833, 0.03258, 0.2833, 0.1962, 0.433, 0.1845, 0.433, 0.1845, 0.433, 0.1962, 0.433, 0.5819, 0.2833, 0.5936, 0.2833, 0.5936, 0.2833, 0.5819, 0.2833, 0.3832, 0.2833, 0.3949, 0.2833, 0.3949, 0.2833, 0.3832, 0.2833, 0.1845, 0.2833, 0.1962, 0.2833, 0.1962, 0.2833, 0.1845, 0.2833, 0.05595, 0.433, 0.04427, 0.433, 0.04427, 0.433, 0.05595, 0.433, 0.6053, 0.433, 0.5936, 0.433, 0.5936, 0.433, 0.6053, 0.433, 0.4066, 0.433, 0.3949, 0.433, 0.3949, 0.433, 0.4066, 0.433, 0.04427, 0.2833, 0.05595, 0.2833, 0.05595, 0.2833, 0.04427, 0.2833, 0.2079, 0.433, 0.1962, 0.433, 0.1962, 0.433, 0.2079, 0.433, 0.5936, 0.2833, 0.6053, 0.2833, 0.6053, 0.2833, 0.5936, 0.2833, 0.3949, 0.2833, 0.4066, 0.2833, 0.4066, 0.2833, 0.3949, 0.2833, 0.1962, 0.2833, 0.2079, 0.2833, 0.2079, 0.2833, 0.1962, 0.2833, 0.06764, 0.433, 0.05595, 0.433, 0.05595, 0.433, 0.06764, 0.433, 0.6169, 0.433, 0.6053, 0.433, 0.6053, 0.433, 0.6169, 0.433, 0.4183, 0.433, 0.4066, 0.433, 0.4066, 0.433, 0.4183, 0.433, 0.05595, 0.2833, 0.06764, 0.2833, 0.06764, 0.2833, 0.05595, 0.2833, 0.2196, 0.433, 0.2079, 0.433, 0.2079, 0.433, 0.2196, 0.433, 0.6053, 0.2833, 0.6169, 0.2833, 0.6169, 0.2833, 0.6053, 0.2833, 0.4066, 0.2833, 0.4183, 0.2833, 0.4183, 0.2833, 0.4066, 0.2833, 0.2079, 0.2833, 0.2196, 0.2833, 0.2196, 0.2833, 0.2079, 0.2833, 0.07933, 0.433, 0.06764, 0.433, 0.06764, 0.433, 0.07933, 0.433, 0.6286, 0.433, 0.6169, 0.433, 0.6169, 0.433, 0.6286, 0.433, 0.4299, 0.433, 0.4183, 0.433, 0.4183, 0.433, 0.4299, 0.433, 0.06764, 0.2833, 0.07933, 0.2833, 0.07933, 0.2833, 0.06764, 0.2833, 0.2313, 0.433, 0.2196, 0.433, 0.2196, 0.433, 0.2313, 0.433, 0.6169, 0.2833, 0.6286, 0.2833, 0.6286, 0.2833, 0.6169, 0.2833, 0.4183, 0.2833, 0.4299, 0.2833, 0.4299, 0.2833, 0.4183, 0.2833, 0.2196, 0.2833, 0.2313, 0.2833, 0.2313, 0.2833, 0.2196, 0.2833, 0.09101, 0.433, 0.07933, 0.433, 0.07933, 0.433, 0.09101, 0.433, 0.6403, 0.433, 0.6286, 0.433, 0.6286, 0.433, 0.6403, 0.433, 0.4416, 0.433, 0.4299, 0.433, 0.4299, 0.433, 0.4416, 0.433, 0.07933, 0.2833, 0.09101, 0.2833, 0.09101, 0.2833, 0.07933, 0.2833, 0.2429, 0.433, 0.2313, 0.433, 0.2313, 0.433, 0.2429, 0.433, 0.6286, 0.2833, 0.6403, 0.2833, 0.6403, 0.2833, 0.6286, 0.2833, 0.4299, 0.2833, 0.4416, 0.2833, 0.4416, 0.2833, 0.4299, 0.2833, 0.2313, 0.2833, 0.2429, 0.2833, 0.2429, 0.2833, 0.2313, 0.2833, 0.1027, 0.433, 0.09101, 0.433, 0.09101, 0.433, 0.1027, 0.433, 0.652, 0.433, 0.6403, 0.433, 0.6403, 0.433, 0.652, 0.433, 0.4533, 0.433, 0.4416, 0.433, 0.4416, 0.433, 0.4533, 0.433, 0.09101, 0.2833, 0.1027, 0.2833, 0.1027, 0.2833, 0.09101, 0.2833, 0.2546, 0.433, 0.2429, 0.433, 0.2429, 0.433, 0.2546, 0.433, 0.6403, 0.2833, 0.652, 0.2833, 0.652, 0.2833, 0.6403, 0.2833, 0.4416, 0.2833, 0.4533, 0.2833, 0.4533, 0.2833, 0.4416, 0.2833, 0.2429, 0.2833, 0.2546, 0.2833, 0.2546, 0.2833, 0.2429, 0.2833, 0.1144, 0.433, 0.1027, 0.433, 0.1027, 0.433, 0.1144, 0.433, 0.6637, 0.433, 0.652, 0.433, 0.652, 0.433, 0.6637, 0.433, 0.465, 0.433, 0.4533, 0.433, 0.4533, 0.433, 0.465, 0.433, 0.1027, 0.2833, 0.1144, 0.2833, 0.1144, 0.2833, 0.1027, 0.2833, 0.2663, 0.433, 0.2546, 0.433, 0.2546, 0.433, 0.2663, 0.433, 0.652, 0.2833, 0.6637, 0.2833, 0.6637, 0.2833, 0.652, 0.2833, 0.4533, 0.2833, 0.465, 0.2833, 0.465, 0.2833, 0.4533, 0.2833, 0.2546, 0.2833, 0.2663, 0.2833, 0.2663, 0.2833, 0.2546, 0.2833, 0.1261, 0.433, 0.1144, 0.433, 0.1144, 0.433, 0.1261, 0.433, 0.6754, 0.433, 0.6637, 0.433, 0.6637, 0.433, 0.6754, 0.433, 0.4767, 0.433, 0.465, 0.433, 0.465, 0.433, 0.4767, 0.433, 0.1144, 0.2833, 0.1261, 0.2833, 0.1261, 0.2833, 0.1144, 0.2833, 0.278, 0.433, 0.2663, 0.433, 0.2663, 0.433, 0.278, 0.433, 0.6637, 0.2833, 0.6754, 0.2833, 0.6754, 0.2833, 0.6637, 0.2833, 0.465, 0.2833, 0.4767, 0.2833, 0.4767, 0.2833, 0.465, 0.2833, 0.2663, 0.2833, 0.278, 0.2833, 0.278, 0.2833, 0.2663, 0.2833, 0.1378, 0.433, 0.1261, 0.433, 0.1261, 0.433, 0.1378, 0.433, 0.6871, 0.433, 0.6754, 0.433, 0.6754, 0.433, 0.6871, 0.433, 0.4884, 0.433, 0.4767, 0.433, 0.4767, 0.433, 0.4884, 0.433, 0.1261, 0.2833, 0.1378, 0.2833, 0.1378, 0.2833, 0.1261, 0.2833, 0.2897, 0.433, 0.278, 0.433, 0.278, 0.433, 0.2897, 0.433, 0.6754, 0.2833, 0.6871, 0.2833, 0.6871, 0.2833, 0.6754, 0.2833, 0.4767, 0.2833, 0.4884, 0.2833, 0.4884, 0.2833, 0.4767, 0.2833, 0.278, 0.2833, 0.2897, 0.2833, 0.2897, 0.2833, 0.278, 0.2833, 0.1495, 0.433, 0.1378, 0.433, 0.1378, 0.433, 0.1495, 0.433, 0.6987, 0.433, 0.6871, 0.433, 0.6871, 0.433, 0.6987, 0.433, 0.5001, 0.433, 0.4884, 0.433, 0.4884, 0.433, 0.5001, 0.433, 0.1378, 0.2833, 0.1495, 0.2833, 0.1495, 0.2833, 0.1378, 0.2833, 0.3014, 0.433, 0.2897, 0.433, 0.2897, 0.433, 0.3014, 0.433, 0.6871, 0.2833, 0.6987, 0.2833, 0.6987, 0.2833, 0.6871, 0.2833, 0.4884, 0.2833, 0.5001, 0.2833, 0.5001, 0.2833, 0.4884, 0.2833, 0.2897, 0.2833, 0.3014, 0.2833, 0.3014, 0.2833, 0.2897, 0.2833, 0.1611, 0.433, 0.1495, 0.433, 0.1495, 0.433, 0.1611, 0.433, 0.7104, 0.433, 0.6987, 0.433, 0.6987, 0.433, 0.7104, 0.433, 0.5118, 0.433, 0.5001, 0.433, 0.5001, 0.433, 0.5118, 0.433, 0.1495, 0.2833, 0.1611, 0.2833, 0.1611, 0.2833, 0.1495, 0.2833, 0.3131, 0.433, 0.3014, 0.433, 0.3014, 0.433, 0.3131, 0.433, 0.6987, 0.2833, 0.7104, 0.2833, 0.7104, 0.2833, 0.6987, 0.2833, 0.5001, 0.2833, 0.5118, 0.2833, 0.5118, 0.2833, 0.5001, 0.2833, 0.3014, 0.2833, 0.3131, 0.2833, 0.3131, 0.2833, 0.3014, 0.2833, 0.1728, 0.433, 0.1611, 0.433, 0.1611, 0.433, 0.1728, 0.433, 0.7221, 0.433, 0.7104, 0.433, 0.7104, 0.433, 0.7221, 0.433, 0.5234, 0.433, 0.5118, 0.433, 0.5118, 0.433, 0.5234, 0.433, 0.1611, 0.2833, 0.1728, 0.2833, 0.1728, 0.2833, 0.1611, 0.2833, 0.3248, 0.433, 0.3131, 0.433, 0.3131, 0.433, 0.3248, 0.433, 0.7104, 0.2833, 0.7221, 0.2833, 0.7221, 0.2833, 0.7104, 0.2833, 0.5118, 0.2833, 0.5234, 0.2833, 0.5234, 0.2833, 0.5118, 0.2833, 0.3131, 0.2833, 0.3248, 0.2833, 0.3248, 0.2833, 0.3131, 0.2833, 0.7338, 0.433, 0.7221, 0.433, 0.7221, 0.433, 0.7338, 0.433, 0.5351, 0.433, 0.5234, 0.433, 0.5234, 0.433, 0.5351, 0.433, 0.3364, 0.433, 0.3248, 0.433, 0.3248, 0.433, 0.3364, 0.433, 0.7221, 0.2833, 0.7338, 0.2833, 0.7338, 0.2833, 0.7221, 0.2833, 0.5234, 0.2833, 0.5351, 0.2833, 0.5351, 0.2833, 0.5234, 0.2833, 0.3248, 0.2833, 0.3364, 0.2833, 0.3364, 0.2833, 0.3248, 0.2833, 0.7455, 0.433, 0.7338, 0.433, 0.7338, 0.433, 0.7455, 0.433, 0.5468, 0.433, 0.5351, 0.433, 0.5351, 0.433, 0.5468, 0.433, 0.3481, 0.433, 0.3364, 0.433, 0.3364, 0.433, 0.3481, 0.433, 0.7338, 0.2833, 0.7455, 0.2833, 0.7455, 0.2833, 0.7338, 0.2833, 0.5351, 0.2833, 0.5468, 0.2833, 0.5468, 0.2833, 0.5351, 0.2833, 0.3364, 0.2833, 0.3481, 0.2833, 0.3481, 0.2833, 0.3364, 0.2833, 0.009205, 0.433, -0.002483, 0.433, -0.002483, 0.433, 0.009205, 0.433, 0.5585, 0.433, 0.5468, 0.433, 0.5468, 0.433, 0.5585, 0.433, 0.3598, 0.433, 0.3481, 0.433, 0.3481, 0.433, 0.3598, 0.433, -0.002483, 0.2833, 0.009204, 0.2833, 0.009204, 0.2833, -0.002483, 0.2833, 0.5468, 0.2833, 0.5585, 0.2833, 0.5585, 0.2833, 0.5468, 0.2833, 0.3481, 0.2833, 0.3598, 0.2833, 0.3598, 0.2833, 0.3481, 0.2833, 0.02089, 0.433, 0.009205, 0.433, 0.009205, 0.433, 0.02089, 0.433, 0.5702, 0.433, 0.5585, 0.433, 0.5585, 0.433, 0.5702, 0.433, 0.3715, 0.433, 0.3598, 0.433, 0.3598, 0.433, 0.3715, 0.433, 0.009204, 0.2833, 0.02089, 0.2833, 0.02089, 0.2833, 0.009204, 0.2833, 0.5585, 0.2833, 0.5702, 0.2833, 0.5702, 0.2833, 0.5585, 0.2833, 0.3598, 0.2833, 0.3715, 0.2833, 0.3715, 0.2833, 0.3598, 0.2833, 0.03258, 0.433, 0.02089, 0.433, 0.02089, 0.433, 0.03258, 0.433, 0.1845, 0.433, 0.1728, 0.433, 0.1728, 0.433, 0.1845, 0.433, 0.5819, 0.433, 0.5702, 0.433, 0.5702, 0.433, 0.5819, 0.433, 0.3832, 0.433, 0.3715, 0.433, 0.3715, 0.433, 0.3832, 0.433, 0.02089, 0.2833, 0.03258, 0.2833, 0.03258, 0.2833, 0.02089, 0.2833, 0.5702, 0.2833, 0.5819, 0.2833, 0.5819, 0.2833, 0.5702, 0.2833, 0.3715, 0.2833, 0.3832, 0.2833, 0.3832, 0.2833, 0.3715, 0.2833, 0.1728, 0.433, 0.1845, 0.433, 0.1845, 0.2833, 0.1728, 0.2833, 0.1845, 0.433, 0.1962, 0.433, 0.1962, 0.2833, 0.1845, 0.2833, 0.1962, 0.433, 0.2079, 0.433, 0.2079, 0.2833, 0.1962, 0.2833, 0.2079, 0.433, 0.2196, 0.433, 0.2196, 0.2833, 0.2079, 0.2833, 0.2196, 0.433, 0.2313, 0.433, 0.2313, 0.2833, 0.2196, 0.2833, 0.2313, 0.433, 0.2429, 0.433, 0.2429, 0.2833, 0.2313, 0.2833, 0.2429, 0.433, 0.2546, 0.433, 0.2546, 0.2833, 0.2429, 0.2833, 0.2546, 0.433, 0.2663, 0.433, 0.2663, 0.2833, 0.2546, 0.2833, 0.2663, 0.433, 0.278, 0.433, 0.278, 0.2833, 0.2663, 0.2833, 0.278, 0.433, 0.2897, 0.433, 0.2897, 0.2833, 0.278, 0.2833, 0.2897, 0.433, 0.3014, 0.433, 0.3014, 0.2833, 0.2897, 0.2833, 0.3014, 0.433, 0.3131, 0.433, 0.3131, 0.2833, 0.3014, 0.2833, 0.3131, 0.433, 0.3248, 0.433, 0.3248, 0.2833, 0.3131, 0.2833, 0.3248, 0.433, 0.3364, 0.433, 0.3364, 0.2833, 0.3248, 0.2833, 0.3364, 0.433, 0.3481, 0.433, 0.3481, 0.2833, 0.3364, 0.2833, 0.3481, 0.433, 0.3598, 0.433, 0.3598, 0.2833, 0.3481, 0.2833, 0.3598, 0.433, 0.3715, 0.433, 0.3715, 0.2833, 0.3598, 0.2833, 0.3715, 0.433, 0.3832, 0.433, 0.3832, 0.2833, 0.3715, 0.2833, 0.3832, 0.433, 0.3949, 0.433, 0.3949, 0.2833, 0.3832, 0.2833, 0.3949, 0.433, 0.4066, 0.433, 0.4066, 0.2833, 0.3949, 0.2833, 0.4066, 0.433, 0.4183, 0.433, 0.4183, 0.2833, 0.4066, 0.2833, 0.4183, 0.433, 0.4299, 0.433, 0.4299, 0.2833, 0.4183, 0.2833, 0.4299, 0.433, 0.4416, 0.433, 0.4416, 0.2833, 0.4299, 0.2833, 0.4416, 0.433, 0.4533, 0.433, 0.4533, 0.2833, 0.4416, 0.2833, 0.4533, 0.433, 0.465, 0.433, 0.465, 0.2833, 0.4533, 0.2833, 0.465, 0.433, 0.4767, 0.433, 0.4767, 0.2833, 0.465, 0.2833, 0.4767, 0.433, 0.4884, 0.433, 0.4884, 0.2833, 0.4767, 0.2833, 0.4884, 0.433, 0.5001, 0.433, 0.5001, 0.2833, 0.4884, 0.2833, 0.5001, 0.433, 0.5118, 0.433, 0.5118, 0.2833, 0.5001, 0.2833, 0.5118, 0.433, 0.5234, 0.433, 0.5234, 0.2833, 0.5118, 0.2833, 0.5234, 0.433, 0.5351, 0.433, 0.5351, 0.2833, 0.5234, 0.2833, 0.5351, 0.433, 0.5468, 0.433, 0.5468, 0.2833, 0.5351, 0.2833, 0.5468, 0.433, 0.5585, 0.433, 0.5585, 0.2833, 0.5468, 0.2833, 0.5585, 0.433, 0.5702, 0.433, 0.5702, 0.2833, 0.5585, 0.2833, 0.5702, 0.433, 0.5819, 0.433, 0.5819, 0.2833, 0.5702, 0.2833, 0.5819, 0.433, 0.5936, 0.433, 0.5936, 0.2833, 0.5819, 0.2833, 0.5936, 0.433, 0.6053, 0.433, 0.6053, 0.2833, 0.5936, 0.2833, 0.6053, 0.433, 0.6169, 0.433, 0.6169, 0.2833, 0.6053, 0.2833, 0.6169, 0.433, 0.6286, 0.433, 0.6286, 0.2833, 0.6169, 0.2833, 0.6286, 0.433, 0.6403, 0.433, 0.6403, 0.2833, 0.6286, 0.2833, 0.6403, 0.433, 0.652, 0.433, 0.652, 0.2833, 0.6403, 0.2833, 0.652, 0.433, 0.6637, 0.433, 0.6637, 0.2833, 0.652, 0.2833, 0.6637, 0.433, 0.6754, 0.433, 0.6754, 0.2833, 0.6637, 0.2833, 0.6754, 0.433, 0.6871, 0.433, 0.6871, 0.2833, 0.6754, 0.2833, 0.6871, 0.433, 0.6987, 0.433, 0.6987, 0.2833, 0.6871, 0.2833, 0.6987, 0.433, 0.7104, 0.433, 0.7104, 0.2833, 0.6987, 0.2833, 0.7104, 0.433, 0.7221, 0.433, 0.7221, 0.2833, 0.7104, 0.2833, 0.7221, 0.433, 0.7338, 0.433, 0.7338, 0.2833, 0.7221, 0.2833, 0.7338, 0.433, 0.7455, 0.433, 0.7455, 0.2833, 0.7338, 0.2833, -0.002483, 0.433, 0.009205, 0.433, 0.009204, 0.2833, -0.002483, 0.2833, 0.009205, 0.433, 0.02089, 0.433, 0.02089, 0.2833, 0.009204, 0.2833, 0.02089, 0.433, 0.03258, 0.433, 0.03258, 0.2833, 0.02089, 0.2833, 0.03258, 0.433, 0.04427, 0.433, 0.04427, 0.2833, 0.03258, 0.2833, 0.04427, 0.433, 0.05595, 0.433, 0.05595, 0.2833, 0.04427, 0.2833, 0.05595, 0.433, 0.06764, 0.433, 0.06764, 0.2833, 0.05595, 0.2833, 0.06764, 0.433, 0.07933, 0.433, 0.07933, 0.2833, 0.06764, 0.2833, 0.07933, 0.433, 0.09101, 0.433, 0.09101, 0.2833, 0.07933, 0.2833, 0.09101, 0.433, 0.1027, 0.433, 0.1027, 0.2833, 0.09101, 0.2833, 0.1027, 0.433, 0.1144, 0.433, 0.1144, 0.2833, 0.1027, 0.2833, 0.1144, 0.433, 0.1261, 0.433, 0.1261, 0.2833, 0.1144, 0.2833, 0.1261, 0.433, 0.1378, 0.433, 0.1378, 0.2833, 0.1261, 0.2833, 0.1378, 0.433, 0.1495, 0.433, 0.1495, 0.2833, 0.1378, 0.2833, 0.1495, 0.433, 0.1611, 0.433, 0.1611, 0.2833, 0.1495, 0.2833, 0.1611, 0.433, 0.1728, 0.433, 0.1728, 0.2833, 0.1611, 0.2833, 0.3364, 0.433, 0.3248, 0.433, 0.3248, 0.433, 0.3364, 0.433, 0.7221, 0.2833, 0.7338, 0.2833, 0.7338, 0.2833, 0.7221, 0.2833, 0.5234, 0.2833, 0.5351, 0.2833, 0.5351, 0.2833, 0.5234, 0.2833, 0.3248, 0.2833, 0.3364, 0.2833, 0.3364, 0.2833, 0.3248, 0.2833, 0.7455, 0.433, 0.7338, 0.433, 0.7338, 0.433, 0.7455, 0.433, 0.5468, 0.433, 0.5351, 0.433, 0.5351, 0.433, 0.5468, 0.433, 0.3481, 0.433, 0.3364, 0.433, 0.3364, 0.433, 0.3481, 0.433, 0.7338, 0.2833, 0.7455, 0.2833, 0.7455, 0.2833, 0.7338, 0.2833, 0.5351, 0.2833, 0.5468, 0.2833, 0.5468, 0.2833, 0.5351, 0.2833, 0.3364, 0.2833, 0.3481, 0.2833, 0.3481, 0.2833, 0.3364, 0.2833, 0.009205, 0.433, -0.002483, 0.433, -0.002483, 0.433, 0.009205, 0.433, 0.5585, 0.433, 0.5468, 0.433, 0.5468, 0.433, 0.5585, 0.433, 0.3598, 0.433, 0.3481, 0.433, 0.3481, 0.433, 0.3598, 0.433, -0.002483, 0.2833, 0.009204, 0.2833, 0.009204, 0.2833, -0.002483, 0.2833, 0.5468, 0.2833, 0.5585, 0.2833, 0.5585, 0.2833, 0.5468, 0.2833, 0.3481, 0.2833, 0.3598, 0.2833, 0.3598, 0.2833, 0.3481, 0.2833, 0.02089, 0.433, 0.009205, 0.433, 0.009205, 0.433, 0.02089, 0.433, 0.5702, 0.433, 0.5585, 0.433, 0.5585, 0.433, 0.5702, 0.433, 0.3715, 0.433, 0.3598, 0.433, 0.3598, 0.433, 0.3715, 0.433, 0.009204, 0.2833, 0.02089, 0.2833, 0.02089, 0.2833, 0.009204, 0.2833, 0.5585, 0.2833, 0.5702, 0.2833, 0.5702, 0.2833, 0.5585, 0.2833, 0.3598, 0.2833, 0.3715, 0.2833, 0.3715, 0.2833, 0.3598, 0.2833, 0.03258, 0.433, 0.02089, 0.433, 0.02089, 0.433, 0.03258, 0.433, 0.1845, 0.433, 0.1728, 0.433, 0.1728, 0.433, 0.1845, 0.433, 0.5819, 0.433, 0.5702, 0.433, 0.5702, 0.433, 0.5819, 0.433, 0.3832, 0.433, 0.3715, 0.433, 0.3715, 0.433, 0.3832, 0.433, 0.02089, 0.2833, 0.03258, 0.2833, 0.03258, 0.2833, 0.02089, 0.2833, 0.5702, 0.2833, 0.5819, 0.2833, 0.5819, 0.2833, 0.5702, 0.2833, 0.3715, 0.2833, 0.3832, 0.2833, 0.3832, 0.2833, 0.3715, 0.2833, 0.1728, 0.2833, 0.1845, 0.2833, 0.1845, 0.2833, 0.1728, 0.2833, 0.04427, 0.433, 0.03258, 0.433, 0.03258, 0.433, 0.04427, 0.433, 0.5936, 0.433, 0.5819, 0.433, 0.5819, 0.433, 0.5936, 0.433, 0.3949, 0.433, 0.3832, 0.433, 0.3832, 0.433, 0.3949, 0.433, 0.03258, 0.2833, 0.04427, 0.2833, 0.04427, 0.2833, 0.03258, 0.2833, 0.1962, 0.433, 0.1845, 0.433, 0.1845, 0.433, 0.1962, 0.433, 0.5819, 0.2833, 0.5936, 0.2833, 0.5936, 0.2833, 0.5819, 0.2833, 0.3832, 0.2833, 0.3949, 0.2833, 0.3949, 0.2833, 0.3832, 0.2833, 0.1845, 0.2833, 0.1962, 0.2833, 0.1962, 0.2833, 0.1845, 0.2833, 0.05595, 0.433, 0.04427, 0.433, 0.04427, 0.433, 0.05595, 0.433, 0.6053, 0.433, 0.5936, 0.433, 0.5936, 0.433, 0.6053, 0.433, 0.4066, 0.433, 0.3949, 0.433, 0.3949, 0.433, 0.4066, 0.433, 0.04427, 0.2833, 0.05595, 0.2833, 0.05595, 0.2833, 0.04427, 0.2833, 0.2079, 0.433, 0.1962, 0.433, 0.1962, 0.433, 0.2079, 0.433, 0.5936, 0.2833, 0.6053, 0.2833, 0.6053, 0.2833, 0.5936, 0.2833, 0.3949, 0.2833, 0.4066, 0.2833, 0.4066, 0.2833, 0.3949, 0.2833, 0.1962, 0.2833, 0.2079, 0.2833, 0.2079, 0.2833, 0.1962, 0.2833, 0.06764, 0.433, 0.05595, 0.433, 0.05595, 0.433, 0.06764, 0.433, 0.6169, 0.433, 0.6053, 0.433, 0.6053, 0.433, 0.6169, 0.433, 0.4183, 0.433, 0.4066, 0.433, 0.4066, 0.433, 0.4183, 0.433, 0.05595, 0.2833, 0.06764, 0.2833, 0.06764, 0.2833, 0.05595, 0.2833, 0.2196, 0.433, 0.2079, 0.433, 0.2079, 0.433, 0.2196, 0.433, 0.6053, 0.2833, 0.6169, 0.2833, 0.6169, 0.2833, 0.6053, 0.2833, 0.4066, 0.2833, 0.4183, 0.2833, 0.4183, 0.2833, 0.4066, 0.2833, 0.2079, 0.2833, 0.2196, 0.2833, 0.2196, 0.2833, 0.2079, 0.2833, 0.07933, 0.433, 0.06764, 0.433, 0.06764, 0.433, 0.07933, 0.433, 0.6286, 0.433, 0.6169, 0.433, 0.6169, 0.433, 0.6286, 0.433, 0.4299, 0.433, 0.4183, 0.433, 0.4183, 0.433, 0.4299, 0.433, 0.06764, 0.2833, 0.07933, 0.2833, 0.07933, 0.2833, 0.06764, 0.2833, 0.2313, 0.433, 0.2196, 0.433, 0.2196, 0.433, 0.2313, 0.433, 0.6169, 0.2833, 0.6286, 0.2833, 0.6286, 0.2833, 0.6169, 0.2833, 0.4183, 0.2833, 0.4299, 0.2833, 0.4299, 0.2833, 0.4183, 0.2833, 0.2196, 0.2833, 0.2313, 0.2833, 0.2313, 0.2833, 0.2196, 0.2833, 0.09101, 0.433, 0.07933, 0.433, 0.07933, 0.433, 0.09101, 0.433, 0.6403, 0.433, 0.6286, 0.433, 0.6286, 0.433, 0.6403, 0.433])
me_cylinder_001.materials.append(mat_material)
me_cylinder_001.materials.append(mat_material_001)
me_cylinder_001.use_remesh_preserve_volume = False
me_cylinder_001.use_remesh_preserve_attributes = False
me_cylinder_001.use_mirror_vertex_groups = False
me_cylinder_001.update()

# ---- objects
ob_cylinder = bpy.data.objects.new('Cylinder', me_cylinder_001)

# ---- transforms, parenting, visibility, modifiers, constraints
ob_cylinder.location = (-3.175e-07, -1.049e-07, 0.5)
ob_cylinder.lineart.crease_threshold = 0.0

# ---- collection membership
col_collection_1.objects.link(ob_cylinder)

# ---- scene / render settings (as saved in the file)
scene.frame_start = 1; scene.frame_end = 250; scene.frame_set(30)
scene.render.engine = 'CYCLES'
scene.render.resolution_percentage = 50
scene.render.dither_intensity = 0.0
scene.cycles.use_denoising = False
scene.cycles.samples = 128
scene.cycles.sampling_pattern = 'TABULATED_SOBOL'
scene.cycles.light_sampling_threshold = 0.0
scene.cycles.use_adaptive_sampling = False
scene.cycles.use_light_tree = False
scene.cycles.blur_glossy = 0.0
scene.cycles.sample_clamp_indirect = 0.0
scene.view_settings.view_transform = 'Standard'
bpy.context.view_layer.update()

# ---- added for rendering (the .blend has no active camera and no usable light): camera, sun
cam_auto = bpy.data.cameras.new('AutoCamera')
cam_auto.lens = 50.0
cam_auto.sensor_width = 36.0
cam_auto.clip_end = 1000.0
ob_auto_camera = bpy.data.objects.new('AutoCamera', cam_auto)
scene.collection.objects.link(ob_auto_camera)
ob_auto_camera.location = (1.32875, -1.5945, 1.563)
ob_auto_camera.rotation_euler = (1.09748, -7.21219e-08, 0.694738)
scene.camera = ob_auto_camera
light_auto_sun = bpy.data.lights.new('AutoSun', 'SUN')
light_auto_sun.energy = 3.0
light_auto_sun.angle = 0.0523599
ob_auto_sun = bpy.data.objects.new('AutoSun', light_auto_sun)
scene.collection.objects.link(ob_auto_sun)
ob_auto_sun.rotation_euler = (0.872665, 0.174533, 0.523599)
bpy.context.view_layer.update()
